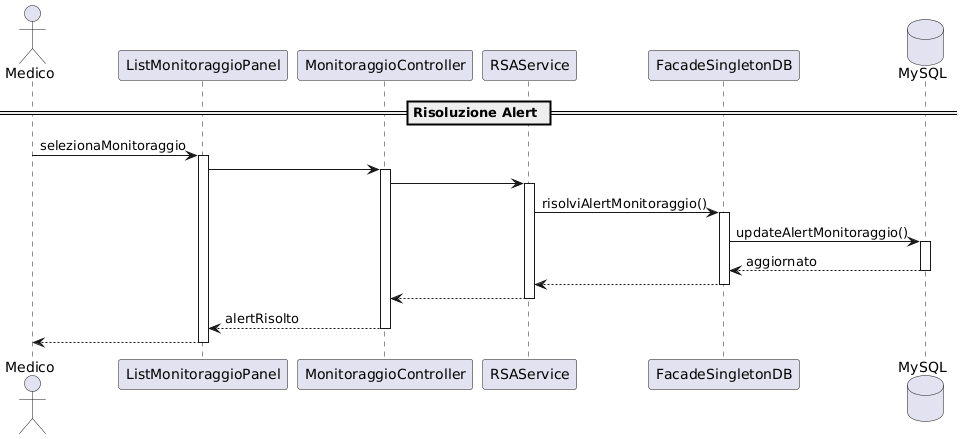

The diagram above was rendered by PlantUML. Its source (embedded in the PNG):
@startuml
actor Medico as MED
participant "ListMonitoraggioPanel" as LMP
participant "MonitoraggioController" as MC
participant "RSAService" as RSA
participant "FacadeSingletonDB" as FS

database "MySQL" as DB


== Risoluzione Alert ==

MED -> LMP : selezionaMonitoraggio
activate LMP
LMP -> MC 
activate MC
MC -> RSA
activate RSA
RSA -> FS : risolviAlertMonitoraggio()
activate FS
FS -> DB : updateAlertMonitoraggio()
activate DB
DB --> FS : aggiornato
deactivate DB
FS --> RSA
deactivate FS
RSA --> MC
deactivate RSA
MC --> LMP : alertRisolto
deactivate MC
LMP --> MED
deactivate LMP
@enduml